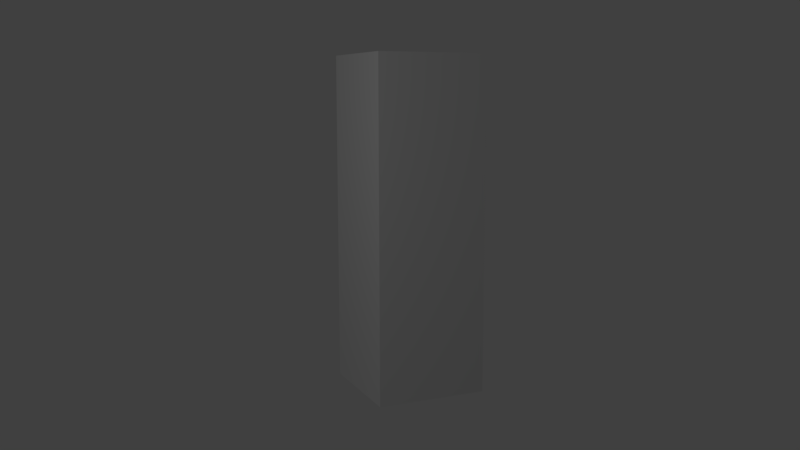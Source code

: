 # Source: 005_cube.blend  (saved by Blender 2.78.0; exported with 4.5.12 LTS)
import bpy
from mathutils import Matrix  # noqa: F401  (used for matrix-valued properties, if any)

bpy.ops.wm.read_factory_settings(use_empty=True)
scene = bpy.context.scene
scene.name = 'Scene'

# ---- collections
col_collection_1 = bpy.data.collections.new('Collection 1'); scene.collection.children.link(col_collection_1)

# ---- materials (node trees are filled in below, after node groups)
mat_material = bpy.data.materials.new('Material')
mat_material.alpha_threshold = 0.0
mat_material.use_transparent_shadow = False
mat_material.roughness = 0.5
mat_material.line_color = (0.0, 0.0, 0.0, 1.0)

# ---- material node trees

# ---- world
world_world = bpy.data.worlds.new('World'); scene.world = world_world
world_world.color = (0.05088, 0.05088, 0.05088)
world_world.use_sun_shadow = False
world_world.sun_shadow_jitter_overblur = 0.0
world_world.cycles.sampling_method = 'MANUAL'

# ---- cameras
cam_camera = bpy.data.cameras.new('Camera')
cam_camera.clip_end = 100.0
cam_camera.lens = 35.0
cam_camera.sensor_width = 32.0
cam_camera.sensor_height = 18.0
cam_camera.ortho_scale = 7.314
cam_camera.dof.focus_distance = 0.0
cam_camera.dof.aperture_fstop = 128.0

# ---- lights
light_lamp = bpy.data.lights.new('Lamp', 'POINT')
light_lamp.transmission_factor = 0.0
light_lamp.cutoff_distance = 30.0
light_lamp.energy = 100.0
light_lamp.shadow_buffer_clip_start = 1.001
light_lamp.shadow_soft_size = 0.1
light_lamp.shadow_maximum_resolution = 0.006
light_lamp.use_absolute_resolution = True

# ---- meshes
me_cube = bpy.data.meshes.new('Cube')
me_cube.from_pydata([(1.0, 1.0, 0.0), (1.0, -1.0, 0.0), (-1.0, -1.0, 0.0), (-1.0, 1.0, 0.0), (1.0, 1.0, 2.0), (1.0, -1.0, 2.0), (-1.0, -1.0, 2.0), (-1.0, 1.0, 2.0), (1.0, 1.0, 4.0), (1.0, -1.0, 4.0), (-1.0, 1.0, 4.0), (-1.0, -1.0, 4.0), (1.0, 1.0, 6.0), (1.0, -1.0, 6.0), (-1.0, 1.0, 6.0), (-1.0, -1.0, 6.0)], [], [(0, 1, 2, 3), (4, 7, 10, 8), (0, 4, 5, 1), (1, 5, 6, 2), (2, 6, 7, 3), (4, 0, 3, 7), (11, 9, 13, 15), (6, 5, 9, 11), (5, 4, 8, 9), (7, 6, 11, 10), (12, 14, 15, 13), (9, 8, 12, 13), (10, 11, 15, 14), (8, 10, 14, 12)])
_uv = me_cube.uv_layers.new(name='UVMap')
_uv.uv.foreach_set('vector', [0.0, 0.0, 0.0, -1.0, -1.0, -1.0, -1.0, 2.384e-07, 2.384e-07, 0.5, -1.0, 0.5, -1.0, 1.5, 2.384e-07, 1.5, 0.0, 0.5, -2.384e-07, 1.5, -1.0, 1.5, -1.0, 0.5, 0.0, 0.5, -3.576e-07, 1.5, -1.0, 1.5, -1.0, 0.5, 8.941e-08, 0.5, 1.788e-07, 1.5, 1.0, 1.5, 1.0, 0.5, 2.384e-07, 0.5, 0.0, -0.5, -1.0, -0.5, -1.0, 0.5, 1.0, 0.5, 2.0, 0.5, 2.0, 1.5, 1.0, 1.5, 1.0, 0.5, 2.0, 0.5, 2.0, 1.5, 1.0, 1.5, 1.0, 0.5, 2.0, 0.5, 2.0, 1.5, 1.0, 1.5, 0.0, 0.5, -1.0, 0.5, -1.0, 1.5, 0.0, 1.5, 2.384e-07, 1.0, -1.0, 1.0, -1.0, 1.788e-07, -3.576e-07, -2.98e-07, 1.0, 0.5, 2.0, 0.5, 2.0, 1.5, 1.0, 1.5, 0.0, 0.5, -1.0, 0.5, -1.0, 1.5, 0.0, 1.5, 2.384e-07, 0.5, -1.0, 0.5, -1.0, 1.5, 2.384e-07, 1.5])
me_cube.materials.append(mat_material)
me_cube.use_remesh_preserve_volume = False
me_cube.use_remesh_preserve_attributes = False
me_cube.use_mirror_vertex_groups = False
me_cube.update()
arm_armature = bpy.data.armatures.new('Armature')  # bones are not reproduced

# ---- objects
ob_armature = bpy.data.objects.new('Armature', arm_armature)
ob_cube = bpy.data.objects.new('Cube', me_cube)
ob_lamp = bpy.data.objects.new('Lamp', light_lamp)
ob_camera = bpy.data.objects.new('Camera', cam_camera)

# ---- transforms, parenting, visibility, modifiers, constraints
ob_armature.location = (0.0, 0.0, 0.0)
ob_armature.show_in_front = True
ob_armature.lineart.crease_threshold = 0.0
ob_cube.parent = ob_armature
ob_cube.location = (0.0, 0.0, 0.0)
ob_cube.lock_rotations_4d = False
ob_cube.empty_display_type = 'ARROWS'
ob_cube.lineart.crease_threshold = 0.0
_vg = ob_cube.vertex_groups.new(name='Bone')
for _i, _w in zip([0, 1, 2, 3, 4, 5, 6, 7, 8, 9, 10, 11], [0.9122, 0.9187, 0.9122, 0.9187, 0.4966, 0.4969, 0.4966, 0.4969, 0.00568, 0.00567, 0.00567, 0.00568]): _vg.add([_i], _w, 'REPLACE')
_vg = ob_cube.vertex_groups.new(name='Bone.001')
for _i, _w in zip([0, 1, 2, 3, 4, 5, 6, 7, 8, 9, 10, 11, 12, 13, 14, 15], [0.08268, 0.07655, 0.08268, 0.07655, 0.4743, 0.474, 0.4743, 0.474, 0.4755, 0.4752, 0.4752, 0.4755, 0.08578, 0.0786, 0.0786, 0.08578]): _vg.add([_i], _w, 'REPLACE')
_vg = ob_cube.vertex_groups.new(name='Bone.002')
for _i, _w in zip([4, 5, 6, 7, 8, 9, 10, 11, 12, 13, 14, 15], [0.00832, 0.008317, 0.00832, 0.008317, 0.4966, 0.497, 0.497, 0.4966, 0.9092, 0.9168, 0.9171, 0.9092]): _vg.add([_i], _w, 'REPLACE')
_m = ob_cube.modifiers.new('Armature', 'ARMATURE')
_m.object = ob_armature
ob_lamp.location = (4.076, -6.724, 5.904)
ob_lamp.rotation_euler = (0.6503, 0.05522, 1.866)
ob_lamp.lock_rotations_4d = False
ob_lamp.empty_display_type = 'ARROWS'
ob_lamp.color = (0.0, 0.0, 0.0, 0.0)
ob_lamp.lineart.crease_threshold = 0.0
ob_camera.location = (14.27, -6.508, 5.344)
ob_camera.rotation_euler = (1.42, 0.001679, 1.153)
ob_camera.lock_rotations_4d = False
ob_camera.empty_display_type = 'ARROWS'
ob_camera.color = (0.0, 0.0, 0.0, 0.0)
ob_camera.display_type = 'WIRE'
ob_camera.lineart.crease_threshold = 0.0

# ---- collection membership
col_collection_1.objects.link(ob_armature)
col_collection_1.objects.link(ob_cube)
col_collection_1.objects.link(ob_lamp)
col_collection_1.objects.link(ob_camera)

# ---- scene / render settings (as saved in the file)
scene.camera = ob_camera
scene.frame_start = 1; scene.frame_end = 60; scene.frame_set(0)
scene.render.engine = 'BLENDER_EEVEE_NEXT'
scene.render.image_settings.file_format = 'FFMPEG'
scene.render.resolution_percentage = 50
scene.render.dither_intensity = 0.0
scene.cycles.use_denoising = False
scene.cycles.samples = 128
scene.cycles.sampling_pattern = 'TABULATED_SOBOL'
scene.cycles.light_sampling_threshold = 0.0
scene.cycles.use_adaptive_sampling = False
scene.cycles.use_light_tree = False
scene.cycles.blur_glossy = 0.0
scene.cycles.sample_clamp_indirect = 0.0
scene.view_settings.view_transform = 'Standard'
bpy.context.view_layer.update()
